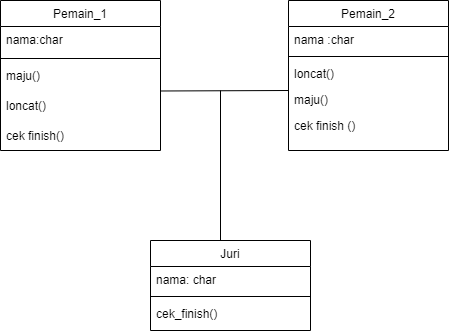

The diagram above was exported from draw.io. Its source (the exported page's mxGraphModel, read from the mxfile embedded in the PNG):
<mxGraphModel dx="828" dy="518" grid="1" gridSize="10" guides="1" tooltips="1" connect="1" arrows="1" fold="1" page="1" pageScale="1" pageWidth="827" pageHeight="1169" math="0" shadow="0">
  <root>
    <mxCell id="WIyWlLk6GJQsqaUBKTNV-0" />
    <mxCell id="WIyWlLk6GJQsqaUBKTNV-1" parent="WIyWlLk6GJQsqaUBKTNV-0" />
    <mxCell id="zkfFHV4jXpPFQw0GAbJ--0" value="Pemain_1" style="swimlane;fontStyle=0;align=center;verticalAlign=top;childLayout=stackLayout;horizontal=1;startSize=26;horizontalStack=0;resizeParent=1;resizeLast=0;collapsible=1;marginBottom=0;rounded=0;shadow=0;strokeWidth=1;" parent="WIyWlLk6GJQsqaUBKTNV-1" vertex="1">
      <mxGeometry x="220" y="120" width="160" height="150" as="geometry">
        <mxRectangle x="230" y="140" width="160" height="26" as="alternateBounds" />
      </mxGeometry>
    </mxCell>
    <mxCell id="zkfFHV4jXpPFQw0GAbJ--2" value="nama:char" style="text;align=left;verticalAlign=top;spacingLeft=4;spacingRight=4;overflow=hidden;rotatable=0;points=[[0,0.5],[1,0.5]];portConstraint=eastwest;rounded=0;shadow=0;html=0;" parent="zkfFHV4jXpPFQw0GAbJ--0" vertex="1">
      <mxGeometry y="26" width="160" height="28" as="geometry" />
    </mxCell>
    <mxCell id="zkfFHV4jXpPFQw0GAbJ--4" value="" style="line;html=1;strokeWidth=1;align=left;verticalAlign=middle;spacingTop=-1;spacingLeft=3;spacingRight=3;rotatable=0;labelPosition=right;points=[];portConstraint=eastwest;" parent="zkfFHV4jXpPFQw0GAbJ--0" vertex="1">
      <mxGeometry y="54" width="160" height="8" as="geometry" />
    </mxCell>
    <mxCell id="zkfFHV4jXpPFQw0GAbJ--3" value="maju()" style="text;align=left;verticalAlign=top;spacingLeft=4;spacingRight=4;overflow=hidden;rotatable=0;points=[[0,0.5],[1,0.5]];portConstraint=eastwest;rounded=0;shadow=0;html=0;" parent="zkfFHV4jXpPFQw0GAbJ--0" vertex="1">
      <mxGeometry y="62" width="160" height="30" as="geometry" />
    </mxCell>
    <mxCell id="khplkUdRX_klLJxi6lNz-3" value="loncat()" style="text;align=left;verticalAlign=top;spacingLeft=4;spacingRight=4;overflow=hidden;rotatable=0;points=[[0,0.5],[1,0.5]];portConstraint=eastwest;rounded=0;shadow=0;html=0;" parent="zkfFHV4jXpPFQw0GAbJ--0" vertex="1">
      <mxGeometry y="92" width="160" height="30" as="geometry" />
    </mxCell>
    <mxCell id="zkfFHV4jXpPFQw0GAbJ--5" value="cek finish()" style="text;align=left;verticalAlign=top;spacingLeft=4;spacingRight=4;overflow=hidden;rotatable=0;points=[[0,0.5],[1,0.5]];portConstraint=eastwest;" parent="zkfFHV4jXpPFQw0GAbJ--0" vertex="1">
      <mxGeometry y="122" width="160" height="26" as="geometry" />
    </mxCell>
    <mxCell id="zkfFHV4jXpPFQw0GAbJ--13" value="Juri" style="swimlane;fontStyle=0;align=center;verticalAlign=top;childLayout=stackLayout;horizontal=1;startSize=26;horizontalStack=0;resizeParent=1;resizeLast=0;collapsible=1;marginBottom=0;rounded=0;shadow=0;strokeWidth=1;" parent="WIyWlLk6GJQsqaUBKTNV-1" vertex="1">
      <mxGeometry x="370" y="360" width="160" height="90" as="geometry">
        <mxRectangle x="340" y="380" width="170" height="26" as="alternateBounds" />
      </mxGeometry>
    </mxCell>
    <mxCell id="khplkUdRX_klLJxi6lNz-2" value="nama: char" style="text;align=left;verticalAlign=top;spacingLeft=4;spacingRight=4;overflow=hidden;rotatable=0;points=[[0,0.5],[1,0.5]];portConstraint=eastwest;" parent="zkfFHV4jXpPFQw0GAbJ--13" vertex="1">
      <mxGeometry y="26" width="160" height="26" as="geometry" />
    </mxCell>
    <mxCell id="zkfFHV4jXpPFQw0GAbJ--15" value="" style="line;html=1;strokeWidth=1;align=left;verticalAlign=middle;spacingTop=-1;spacingLeft=3;spacingRight=3;rotatable=0;labelPosition=right;points=[];portConstraint=eastwest;" parent="zkfFHV4jXpPFQw0GAbJ--13" vertex="1">
      <mxGeometry y="52" width="160" height="8" as="geometry" />
    </mxCell>
    <mxCell id="khplkUdRX_klLJxi6lNz-1" value="cek_finish()" style="text;align=left;verticalAlign=top;spacingLeft=4;spacingRight=4;overflow=hidden;rotatable=0;points=[[0,0.5],[1,0.5]];portConstraint=eastwest;" parent="zkfFHV4jXpPFQw0GAbJ--13" vertex="1">
      <mxGeometry y="60" width="160" height="26" as="geometry" />
    </mxCell>
    <mxCell id="zkfFHV4jXpPFQw0GAbJ--17" value="Pemain_2" style="swimlane;fontStyle=0;align=center;verticalAlign=top;childLayout=stackLayout;horizontal=1;startSize=26;horizontalStack=0;resizeParent=1;resizeLast=0;collapsible=1;marginBottom=0;rounded=0;shadow=0;strokeWidth=1;" parent="WIyWlLk6GJQsqaUBKTNV-1" vertex="1">
      <mxGeometry x="508" y="120" width="160" height="150" as="geometry">
        <mxRectangle x="550" y="140" width="160" height="26" as="alternateBounds" />
      </mxGeometry>
    </mxCell>
    <mxCell id="zkfFHV4jXpPFQw0GAbJ--19" value="nama :char" style="text;align=left;verticalAlign=top;spacingLeft=4;spacingRight=4;overflow=hidden;rotatable=0;points=[[0,0.5],[1,0.5]];portConstraint=eastwest;rounded=0;shadow=0;html=0;" parent="zkfFHV4jXpPFQw0GAbJ--17" vertex="1">
      <mxGeometry y="26" width="160" height="26" as="geometry" />
    </mxCell>
    <mxCell id="zkfFHV4jXpPFQw0GAbJ--23" value="" style="line;html=1;strokeWidth=1;align=left;verticalAlign=middle;spacingTop=-1;spacingLeft=3;spacingRight=3;rotatable=0;labelPosition=right;points=[];portConstraint=eastwest;" parent="zkfFHV4jXpPFQw0GAbJ--17" vertex="1">
      <mxGeometry y="52" width="160" height="8" as="geometry" />
    </mxCell>
    <mxCell id="zkfFHV4jXpPFQw0GAbJ--20" value="loncat()" style="text;align=left;verticalAlign=top;spacingLeft=4;spacingRight=4;overflow=hidden;rotatable=0;points=[[0,0.5],[1,0.5]];portConstraint=eastwest;rounded=0;shadow=0;html=0;" parent="zkfFHV4jXpPFQw0GAbJ--17" vertex="1">
      <mxGeometry y="60" width="160" height="26" as="geometry" />
    </mxCell>
    <mxCell id="khplkUdRX_klLJxi6lNz-4" value="maju()" style="text;align=left;verticalAlign=top;spacingLeft=4;spacingRight=4;overflow=hidden;rotatable=0;points=[[0,0.5],[1,0.5]];portConstraint=eastwest;rounded=0;shadow=0;html=0;" parent="zkfFHV4jXpPFQw0GAbJ--17" vertex="1">
      <mxGeometry y="86" width="160" height="26" as="geometry" />
    </mxCell>
    <mxCell id="khplkUdRX_klLJxi6lNz-0" value="cek finish ()" style="text;align=left;verticalAlign=top;spacingLeft=4;spacingRight=4;overflow=hidden;rotatable=0;points=[[0,0.5],[1,0.5]];portConstraint=eastwest;rounded=0;shadow=0;html=0;" parent="zkfFHV4jXpPFQw0GAbJ--17" vertex="1">
      <mxGeometry y="112" width="160" height="26" as="geometry" />
    </mxCell>
    <mxCell id="khplkUdRX_klLJxi6lNz-5" value="" style="endArrow=none;html=1;rounded=0;entryX=0.004;entryY=0.735;entryDx=0;entryDy=0;entryPerimeter=0;exitX=1.002;exitY=0.546;exitDx=0;exitDy=0;exitPerimeter=0;" parent="WIyWlLk6GJQsqaUBKTNV-1" edge="1">
      <mxGeometry width="50" height="50" relative="1" as="geometry">
        <mxPoint x="379.67999999999995" y="210.48799999999994" as="sourcePoint" />
        <mxPoint x="507.9999999999999" y="210.0000000000001" as="targetPoint" />
      </mxGeometry>
    </mxCell>
    <mxCell id="khplkUdRX_klLJxi6lNz-6" value="" style="endArrow=none;html=1;rounded=0;" parent="WIyWlLk6GJQsqaUBKTNV-1" edge="1">
      <mxGeometry width="50" height="50" relative="1" as="geometry">
        <mxPoint x="440" y="360" as="sourcePoint" />
        <mxPoint x="440" y="210" as="targetPoint" />
      </mxGeometry>
    </mxCell>
  </root>
</mxGraphModel>